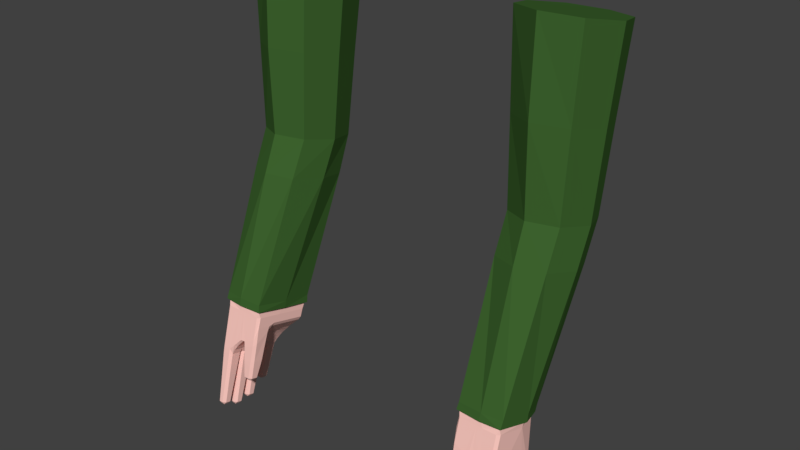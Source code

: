 # Source: Arms.blend  (saved by Blender 2.78.0; exported with 4.5.12 LTS)
import bpy
from mathutils import Matrix  # noqa: F401  (used for matrix-valued properties, if any)

bpy.ops.wm.read_factory_settings(use_empty=True)
scene = bpy.context.scene
scene.name = 'Scene'

# ---- collections
col_collection_1 = bpy.data.collections.new('Collection 1'); scene.collection.children.link(col_collection_1)

# ---- materials (node trees are filled in below, after node groups)
mat_armsflesh = bpy.data.materials.new('ArmsFlesh')
mat_armsflesh.alpha_threshold = 0.0
mat_armsflesh.roughness = 0.5
mat_armsjacket = bpy.data.materials.new('ArmsJacket')
mat_armsjacket.alpha_threshold = 0.0
mat_armsjacket.roughness = 0.5

# ---- material node trees
mat_armsflesh.use_nodes = True; mat_armsflesh.node_tree.nodes.clear()
_N = mat_armsflesh.node_tree.nodes; _L = mat_armsflesh.node_tree.links
n0 = _N.new('ShaderNodeOutputMaterial'); n0.name = 'Material Output'; n0.location = (300, 300)
n1 = _N.new('ShaderNodeBsdfDiffuse'); n1.name = 'Diffuse BSDF'; n1.location = (10, 300)
n1.inputs[0].default_value = (1.0, 0.5955, 0.533, 1.0)
_L.new(n1.outputs[0], n0.inputs[0])
n0.is_active_output = True
mat_armsjacket.use_nodes = True; mat_armsjacket.node_tree.nodes.clear()
_N = mat_armsjacket.node_tree.nodes; _L = mat_armsjacket.node_tree.links
n0 = _N.new('ShaderNodeOutputMaterial'); n0.name = 'Material Output'; n0.location = (300, 300)
n1 = _N.new('ShaderNodeBsdfDiffuse'); n1.name = 'Diffuse BSDF'; n1.location = (10, 300)
n1.inputs[0].default_value = (0.04651, 0.1237, 0.0273, 1.0)
_L.new(n1.outputs[0], n0.inputs[0])
n0.is_active_output = True

# ---- world
world_world = bpy.data.worlds.new('World'); scene.world = world_world
world_world.color = (0.05088, 0.05088, 0.05088)
world_world.use_sun_shadow = False
world_world.sun_shadow_jitter_overblur = 0.0
world_world.cycles.sampling_method = 'MANUAL'

# ---- meshes
me_bras = bpy.data.meshes.new('Bras')
me_bras.from_pydata([(0.4066, -0.1112, 0.032), (0.402, -0.1056, 0.05012), (0.3989, -0.1018, 0.02943), (0.4066, -0.1321, -0.04396), (0.3989, -0.1131, -0.004109), (0.3995, -0.1254, -0.05861), (0.4075, -0.1368, -0.06414), (0.5403, -0.1019, 0.02936), (0.5379, -0.1033, 0.04898), (0.5318, -0.1112, 0.032), (0.5315, -0.154, -0.1255), (0.5392, -0.1447, -0.1281), (0.5395, -0.14, -0.1093), (0.5318, -0.1493, -0.1067), (0.3989, 0.0865, -0.0221), (0.4008, 0.09778, -0.00525), (0.4066, 0.0958, -0.02481), (0.4062, 0.07351, -0.06033), (0.3989, 0.07692, -0.04792), (0.4066, 0.08552, -0.05319), (0.5195, 0.07793, -0.02048), (0.5252, 0.0754, -0.0003055), (0.5294, 0.06587, -0.01734), (0.5391, 0.0426, -0.1795), (0.5313, 0.05195, -0.1821), (0.5309, 0.05631, -0.1633), (0.5387, 0.04689, -0.1607), (0.4757, -0.1066, 0.0504), (0.4652, -0.1112, 0.032), (0.4681, -0.1278, -0.02836), (0.4839, -0.1379, -0.06458), (0.4845, -0.1112, 0.032), (0.4421, -0.1404, -0.07761), (0.4496, -0.13, -0.07494), (0.4565, -0.1287, -0.06522), (0.4592, -0.1371, -0.06064), (0.445, -0.1365, -0.06011), (0.507, -0.154, -0.1255), (0.5054, -0.1493, -0.1067), (0.488, -0.145, -0.09007), (0.4926, -0.1406, -0.1111), (0.4993, -0.1447, -0.1281), (0.4755, 0.09929, -0.005277), (0.484, 0.09251, -0.0241), (0.4839, 0.06904, -0.1214), (0.4681, 0.0792, -0.08522), (0.4652, 0.09578, -0.02489), (0.5071, 0.05195, -0.1821), (0.4994, 0.0426, -0.1795), (0.4926, 0.04769, -0.1629), (0.486, 0.06257, -0.1446), (0.5054, 0.05765, -0.1636), (0.445, 0.07619, -0.09123), (0.4592, 0.07171, -0.1093), (0.4565, 0.06042, -0.1133), (0.4431, 0.06457, -0.09677), (0.5466, -0.004299, 0.001645), (0.5482, 0.0006461, 0.01965), (0.5401, -0.08432, -0.1246), (0.5401, -0.1041, -0.1192), (0.5392, -0.1124, -0.1369), (0.5315, -0.1031, -0.1395), (0.5315, -0.1023, -0.1397), (0.5392, -0.09297, -0.1423), (0.5401, -0.03624, -0.1378), (0.5401, -0.05492, -0.1327), (0.5392, -0.06067, -0.1512), (0.5315, -0.05133, -0.1537), (0.5315, -0.05055, -0.1539), (0.5392, -0.0412, -0.1565), (0.5391, 0.01071, -0.1708), (0.5401, 0.01283, -0.1513), (0.5401, -0.00668, -0.1459), (0.5392, -0.008968, -0.1654), (0.5315, 0.0003782, -0.1679), (0.5313, 0.001352, -0.1682), (0.4007, 0.0004866, 0.02151), (0.3989, -0.0191, 0.006919), (0.3989, 0.04018, -0.03782), (0.4062, 0.04045, -0.05124), (0.4062, 0.02177, -0.04611), (0.3989, 0.01911, -0.03203), (0.3989, -0.00752, -0.02471), (0.4062, -0.01129, -0.03702), (0.4062, -0.02996, -0.03189), (0.3989, -0.02621, -0.01957), (0.3995, -0.07596, -0.03609), (0.3989, -0.06638, -0.01771), (0.3989, -0.0437, -0.01476), (0.4062, -0.05268, -0.02564), (0.4075, -0.0667, -0.03785), (0.4993, -0.1124, -0.1369), (0.4936, -0.1062, -0.1202), (0.4936, -0.08742, -0.1255), (0.4992, -0.09297, -0.1423), (0.507, -0.1023, -0.1397), (0.507, -0.1031, -0.1395), (0.4992, -0.06067, -0.1512), (0.4936, -0.05565, -0.1342), (0.4936, -0.03698, -0.1393), (0.4993, -0.0412, -0.1565), (0.507, -0.05055, -0.1539), (0.507, -0.05133, -0.1537), (0.4994, 0.01071, -0.1708), (0.5071, 0.001352, -0.1682), (0.507, 0.0003782, -0.1679), (0.4993, -0.008968, -0.1654), (0.4936, -0.003915, -0.1484), (0.4936, 0.01481, -0.1533), (0.4496, -0.0875, -0.08192), (0.4421, -0.07686, -0.07942), (0.4431, -0.06156, -0.06183), (0.4574, -0.06633, -0.07542), (0.4574, -0.08575, -0.07267), (0.4431, -0.03884, -0.06806), (0.4431, -0.02016, -0.07319), (0.4574, -0.02363, -0.08707), (0.4574, -0.0423, -0.08194), (0.4431, 0.03155, -0.08754), (0.4574, 0.02804, -0.1016), (0.4574, 0.009435, -0.09616), (0.4431, 0.0129, -0.08228), (0.4413, -0.1273, -0.1898), (0.4326, -0.1309, -0.1988), (0.4335, -0.1179, -0.1924), (0.4413, -0.1486, -0.184), (0.4335, -0.158, -0.1814), (0.4326, -0.1501, -0.1935), (0.4159, -0.1579, -0.1814), (0.4081, -0.1485, -0.184), (0.4166, -0.1501, -0.1935), (0.4081, -0.1274, -0.1898), (0.4159, -0.118, -0.1924), (0.4166, -0.1309, -0.1988), (0.5334, -0.1675, -0.3083), (0.5254, -0.1704, -0.3175), (0.5257, -0.1581, -0.3108), (0.5334, -0.185, -0.3035), (0.5257, -0.1943, -0.3009), (0.5254, -0.1872, -0.3129), (0.5128, -0.1943, -0.3009), (0.505, -0.185, -0.3035), (0.5131, -0.1872, -0.3129), (0.505, -0.1675, -0.3083), (0.5128, -0.1581, -0.3108), (0.5131, -0.1704, -0.3175), (0.5336, 0.00386, -0.293), (0.5254, 0.0007476, -0.3022), (0.5258, 0.01321, -0.2956), (0.5336, -0.01399, -0.2881), (0.5258, -0.02335, -0.2855), (0.5254, -0.016, -0.2976), (0.5127, -0.02335, -0.2855), (0.5049, -0.01399, -0.2881), (0.5131, -0.016, -0.2976), (0.5049, 0.00386, -0.293), (0.5127, 0.01321, -0.2956), (0.5131, 0.0007476, -0.3022), (0.5335, -0.06297, -0.3331), (0.5254, -0.06593, -0.3423), (0.5257, -0.05363, -0.3356), (0.5335, -0.08052, -0.3283), (0.5257, -0.08986, -0.3257), (0.5254, -0.08269, -0.3377), (0.5128, -0.08986, -0.3257), (0.505, -0.08052, -0.3283), (0.5131, -0.08269, -0.3377), (0.505, -0.06297, -0.3331), (0.5128, -0.05363, -0.3356), (0.5131, -0.06593, -0.3423), (0.5334, -0.1187, -0.3334), (0.5254, -0.1217, -0.3427), (0.5257, -0.1094, -0.336), (0.5334, -0.1362, -0.3286), (0.5257, -0.1456, -0.3261), (0.5254, -0.1384, -0.3381), (0.5128, -0.1456, -0.3261), (0.505, -0.1362, -0.3286), (0.5131, -0.1384, -0.3381), (0.505, -0.1187, -0.3334), (0.5128, -0.1094, -0.336), (0.5131, -0.1217, -0.3427), (0.4828, -0.1369, -0.09632), (0.4841, -0.1437, -0.08523), (0.4685, -0.1393, -0.0685), (0.4702, -0.1328, -0.08062), (0.4702, 0.05647, -0.1289), (0.4717, 0.06811, -0.1234), (0.4828, 0.05165, -0.148), (0.4694, 0.02381, -0.118), (0.4818, 0.01972, -0.134), (0.4817, 0.001619, -0.1271), (0.4694, 0.005796, -0.1109), (0.4694, -0.02727, -0.1018), (0.4817, -0.03144, -0.118), (0.4817, -0.05012, -0.1129), (0.4694, -0.04594, -0.09665), (0.4693, -0.09163, -0.08585), (0.4694, -0.07235, -0.08948), (0.4817, -0.07917, -0.105), (0.4819, -0.09863, -0.1016), (0.5378, 0.005134, -0.1972), (0.5301, -0.004221, -0.1947), (0.5292, -0.008211, -0.2136), (0.537, 0.001143, -0.2162), (0.5348, -0.00842, -0.2616), (0.5357, -0.004429, -0.2427), (0.528, -0.01378, -0.2401), (0.5271, -0.01777, -0.259), (0.5348, 0.0126, -0.2674), (0.5271, 0.02195, -0.27), (0.528, 0.02821, -0.2516), (0.5357, 0.01886, -0.2491), (0.5378, 0.03386, -0.2051), (0.537, 0.0276, -0.2235), (0.5292, 0.03695, -0.226), (0.5301, 0.04321, -0.2077), (0.5084, -0.004221, -0.1947), (0.5006, 0.005134, -0.1972), (0.5015, 0.001143, -0.2162), (0.5093, -0.008211, -0.2136), (0.5114, -0.01777, -0.259), (0.5105, -0.01378, -0.2401), (0.5028, -0.004429, -0.2427), (0.5037, -0.00842, -0.2616), (0.5006, 0.03386, -0.2051), (0.5084, 0.04321, -0.2077), (0.5093, 0.03695, -0.226), (0.5015, 0.0276, -0.2235), (0.5037, 0.0126, -0.2674), (0.5028, 0.01886, -0.2491), (0.5105, 0.02821, -0.2516), (0.5114, 0.02195, -0.27), (0.5377, -0.05143, -0.2012), (0.53, -0.06077, -0.1986), (0.5293, -0.06509, -0.2175), (0.5371, -0.05575, -0.2201), (0.535, -0.07029, -0.2836), (0.5356, -0.06597, -0.2647), (0.5278, -0.07532, -0.2621), (0.5272, -0.07964, -0.281), (0.535, -0.04893, -0.2895), (0.5272, -0.03958, -0.292), (0.5278, -0.03365, -0.2736), (0.5356, -0.04299, -0.271), (0.5377, -0.02301, -0.209), (0.5371, -0.02895, -0.2274), (0.5293, -0.0196, -0.23), (0.53, -0.01367, -0.2116), (0.5085, -0.06077, -0.1986), (0.5008, -0.05143, -0.2012), (0.5014, -0.05575, -0.2201), (0.5091, -0.06509, -0.2175), (0.5113, -0.07964, -0.281), (0.5106, -0.07532, -0.2621), (0.5029, -0.06597, -0.2647), (0.5035, -0.07029, -0.2836), (0.5008, -0.02301, -0.209), (0.5085, -0.01367, -0.2116), (0.5091, -0.0196, -0.23), (0.5014, -0.02895, -0.2274), (0.5035, -0.04893, -0.2895), (0.5029, -0.04299, -0.271), (0.5106, -0.03365, -0.2736), (0.5113, -0.03958, -0.292), (0.5377, -0.1045, -0.1918), (0.5299, -0.1138, -0.1892), (0.5294, -0.1182, -0.2081), (0.5371, -0.1089, -0.2107), (0.535, -0.1247, -0.2791), (0.5356, -0.1204, -0.2602), (0.5278, -0.1297, -0.2577), (0.5272, -0.1341, -0.2765), (0.535, -0.1033, -0.285), (0.5272, -0.09396, -0.2875), (0.5278, -0.08809, -0.2691), (0.5356, -0.09743, -0.2665), (0.5377, -0.07611, -0.1996), (0.5371, -0.08199, -0.2181), (0.5294, -0.07265, -0.2206), (0.5299, -0.06677, -0.2022), (0.5085, -0.1138, -0.1892), (0.5008, -0.1045, -0.1918), (0.5014, -0.1089, -0.2107), (0.5091, -0.1182, -0.2081), (0.5113, -0.1341, -0.2765), (0.5107, -0.1297, -0.2577), (0.5029, -0.1204, -0.2602), (0.5035, -0.1247, -0.2791), (0.5008, -0.07611, -0.1996), (0.5085, -0.06677, -0.2022), (0.5091, -0.07265, -0.2206), (0.5014, -0.08199, -0.2181), (0.5035, -0.1033, -0.285), (0.5029, -0.09743, -0.2665), (0.5107, -0.08809, -0.2691), (0.5113, -0.09396, -0.2875), (0.5377, -0.1552, -0.1739), (0.53, -0.1646, -0.1714), (0.5293, -0.1689, -0.1903), (0.5371, -0.1596, -0.1928), (0.535, -0.1744, -0.2576), (0.5356, -0.1701, -0.2387), (0.5278, -0.1795, -0.2361), (0.5272, -0.1838, -0.255), (0.535, -0.1531, -0.2635), (0.5272, -0.1437, -0.266), (0.5278, -0.1378, -0.2476), (0.5356, -0.1471, -0.245), (0.5377, -0.1268, -0.1818), (0.5371, -0.1327, -0.2002), (0.5293, -0.1234, -0.2028), (0.53, -0.1175, -0.1843), (0.5085, -0.1646, -0.1714), (0.5008, -0.1552, -0.1739), (0.5014, -0.1596, -0.1928), (0.5091, -0.1689, -0.1903), (0.5113, -0.1838, -0.255), (0.5106, -0.1795, -0.2361), (0.5029, -0.1701, -0.2387), (0.5035, -0.1744, -0.2576), (0.5008, -0.1268, -0.1818), (0.5085, -0.1175, -0.1843), (0.5091, -0.1234, -0.2028), (0.5014, -0.1327, -0.2002), (0.5035, -0.1531, -0.2635), (0.5029, -0.1471, -0.245), (0.5106, -0.1378, -0.2476), (0.5113, -0.1437, -0.266), (0.4445, -0.1432, -0.1491), (0.4461, -0.1401, -0.1299), (0.4385, -0.1491, -0.1259), (0.4369, -0.1522, -0.145), (0.4461, -0.107, -0.139), (0.4445, -0.1141, -0.1571), (0.4369, -0.1043, -0.1581), (0.4385, -0.09724, -0.1402), (0.4126, -0.151, -0.1403), (0.4111, -0.1475, -0.1207), (0.4033, -0.1377, -0.122), (0.4047, -0.1412, -0.1411), (0.4047, -0.1118, -0.1491), (0.4033, -0.1046, -0.1293), (0.4111, -0.09544, -0.1327), (0.4126, -0.1029, -0.1535), (0.5565, 0.007403, 0.04786), (0.5443, -0.09996, 0.07642), (0.5711, 0.1239, 1.151), (0.6139, 0.2505, 1.123), (0.5987, 0.2308, 0.8391), (0.5511, 0.05985, 0.4677), (0.4774, -0.1105, 0.07985), (0.467, 0.07123, 1.163), (0.4696, 0.02232, 0.4772), (0.399, -0.1053, 0.0775), (0.3628, 0.1239, 1.151), (0.385, 0.05741, 0.4681), (0.391, 0.006414, 0.04858), (0.32, 0.2505, 1.123), (0.3557, 0.1651, 0.4417), (0.3974, 0.1113, 0.02133), (0.3633, 0.3775, 1.096), (0.384, 0.2697, 0.4163), (0.4776, 0.1127, 0.01898), (0.467, 0.4299, 1.084), (0.4697, 0.3054, 0.4076), (0.5336, 0.08819, 0.02591), (0.5706, 0.3775, 1.096), (0.5486, 0.2643, 0.4175), (0.5824, 0.1657, 0.4417), (0.5854, 0.2143, 0.5623), (0.5603, 0.1172, 0.8633), (0.5511, 0.112, 0.5852), (0.467, 0.06116, 0.8752), (0.467, 0.06926, 0.5948), (0.3736, 0.1173, 0.8633), (0.3828, 0.112, 0.5851), (0.3352, 0.2308, 0.8391), (0.3485, 0.2142, 0.5623), (0.374, 0.345, 0.815), (0.3835, 0.3164, 0.5397), (0.467, 0.3904, 0.8054), (0.467, 0.3584, 0.5304), (0.5599, 0.345, 0.815), (0.5504, 0.3164, 0.5396), (0.544, -0.1105, 0.05342), (0.4761, -0.1173, 0.05434), (0.3947, 0.1061, -0.003712), (0.4771, 0.1105, -0.00546), (0.5315, 0.08369, -1.517e-05), (0.5571, 0.002529, 0.02121), (0.3953, -0.1118, 0.05462), (0.3919, 0.001061, 0.02443)], [], [(33, 330, 333, 109), (56, 71, 26, 22), (77, 87, 4, 2), (29, 35, 184), (56, 64, 72), (123, 127, 130, 133), (192, 193, 116, 120), (20, 25, 51, 43), (114, 111, 89, 84), (110, 336, 343, 90), (46, 52, 19, 16), (77, 85, 88), (121, 115, 83, 80), (31, 38, 13, 9), (95, 281, 266, 62), (56, 58, 65), (335, 124, 132, 344), (337, 128, 126, 332), (341, 131, 129, 340), (135, 139, 142, 145), (329, 125, 122, 334), (306, 136, 144, 328), (317, 140, 138, 304), (325, 143, 141, 320), (147, 151, 154, 157), (301, 137, 134, 305), (210, 148, 156, 232), (221, 152, 150, 208), (229, 155, 153, 224), (159, 163, 166, 169), (205, 149, 146, 209), (242, 160, 168, 264), (253, 164, 162, 240), (261, 167, 165, 256), (171, 175, 178, 181), (237, 161, 158, 241), (274, 172, 180, 296), (285, 176, 174, 272), (293, 179, 177, 288), (204, 206, 212, 214), (269, 173, 170, 273), (106, 257, 250, 100), (196, 198, 112, 117), (48, 225, 218, 103), (197, 185, 34, 113), (49, 108, 190, 188), (91, 321, 314, 41), (30, 183, 39), (228, 230, 223, 219), (186, 189, 119, 54), (236, 238, 244, 246), (74, 248, 258, 105), (215, 211, 231, 227), (24, 216, 226, 47), (220, 222, 207, 203), (77, 81, 82), (260, 262, 255, 251), (107, 99, 194, 191), (268, 270, 276, 278), (67, 280, 290, 102), (247, 243, 263, 259), (104, 217, 202, 75), (252, 254, 239, 235), (69, 233, 245, 73), (292, 294, 287, 283), (98, 93, 199, 195), (300, 302, 308, 310), (61, 312, 322, 96), (279, 275, 295, 291), (101, 249, 234, 68), (284, 286, 271, 267), (63, 265, 277, 66), (324, 326, 319, 315), (45, 187, 53), (11, 297, 309, 60), (311, 307, 327, 323), (14, 18, 78, 77), (316, 318, 303, 299), (97, 289, 282, 94), (6, 338, 331, 32), (7, 12, 59, 56), (92, 40, 182, 200), (86, 342, 339, 5), (37, 313, 298, 10), (70, 201, 213, 23), (55, 118, 79, 17), (8, 57, 390, 385), (76, 1, 391, 392), (57, 21, 389, 390), (27, 8, 385, 386), (21, 42, 388, 389), (15, 76, 392, 387), (42, 15, 387, 388), (1, 27, 386, 391), (0, 1, 2), (3, 4, 5, 6), (7, 8, 9), (10, 11, 12, 13), (14, 15, 16), (17, 18, 19), (20, 21, 22), (23, 24, 25, 26), (27, 28, 29, 30, 31), (32, 33, 34, 35, 36), (37, 38, 39, 40, 41), (42, 43, 44, 45, 46), (47, 48, 49, 50, 51), (52, 53, 54, 55), (58, 59, 60, 61, 62, 63), (64, 65, 66, 67, 68, 69), (70, 71, 72, 73, 74, 75), (78, 79, 80, 81), (82, 83, 84, 85), (86, 87, 88, 89, 90), (91, 92, 93, 94, 95, 96), (97, 98, 99, 100, 101, 102), (103, 104, 105, 106, 107, 108), (109, 110, 111, 112, 113), (114, 115, 116, 117), (118, 119, 120, 121), (122, 123, 124), (125, 126, 127), (128, 129, 130), (131, 132, 133), (134, 135, 136), (137, 138, 139), (140, 141, 142), (143, 144, 145), (146, 147, 148), (149, 150, 151), (152, 153, 154), (155, 156, 157), (158, 159, 160), (161, 162, 163), (164, 165, 166), (167, 168, 169), (170, 171, 172), (173, 174, 175), (176, 177, 178), (179, 180, 181), (182, 183, 184, 185), (186, 187, 50, 188), (189, 190, 191, 192), (193, 194, 195, 196), (197, 198, 199, 200), (201, 202, 203, 204), (205, 206, 207, 208), (209, 210, 211, 212), (213, 214, 215, 216), (217, 218, 219, 220), (221, 222, 223, 224), (225, 226, 227, 228), (229, 230, 231, 232), (233, 234, 235, 236), (237, 238, 239, 240), (241, 242, 243, 244), (245, 246, 247, 248), (249, 250, 251, 252), (253, 254, 255, 256), (257, 258, 259, 260), (261, 262, 263, 264), (265, 266, 267, 268), (269, 270, 271, 272), (273, 274, 275, 276), (277, 278, 279, 280), (281, 282, 283, 284), (285, 286, 287, 288), (289, 290, 291, 292), (293, 294, 295, 296), (297, 298, 299, 300), (301, 302, 303, 304), (305, 306, 307, 308), (309, 310, 311, 312), (313, 314, 315, 316), (317, 318, 319, 320), (321, 322, 323, 324), (325, 326, 327, 328), (329, 330, 331, 332), (333, 334, 335, 336), (337, 338, 339, 340), (341, 342, 343, 344), (2, 4, 3, 0), (37, 10, 13, 38), (12, 7, 9, 13), (70, 23, 26, 71), (25, 20, 22, 26), (55, 17, 19, 52), (18, 14, 16, 19), (86, 5, 4, 87), (8, 27, 31, 9), (6, 32, 36, 3), (182, 40, 39, 183), (15, 42, 46, 16), (24, 47, 51, 25), (186, 54, 53, 187), (108, 49, 48, 103), (118, 55, 54, 119), (64, 56, 65), (52, 46, 45, 53), (58, 56, 59), (38, 31, 30, 39), (21, 57, 56, 22), (11, 60, 59, 12), (63, 66, 65, 58), (69, 73, 72, 64), (1, 76, 77, 2), (183, 30, 29, 184), (17, 79, 78, 18), (80, 83, 82, 81), (84, 89, 88, 85), (40, 92, 91, 41), (93, 98, 97, 94), (99, 107, 106, 100), (33, 109, 113, 34), (111, 114, 117, 112), (115, 121, 120, 116), (187, 45, 44, 50), (192, 120, 119, 189), (196, 117, 116, 193), (197, 113, 112, 198), (74, 105, 104, 75), (67, 102, 101, 68), (61, 96, 95, 62), (121, 80, 79, 118), (114, 84, 83, 115), (110, 90, 89, 111), (35, 29, 28, 36), (27, 1, 0, 28), (87, 77, 88), (50, 44, 43, 51), (42, 21, 20, 43), (71, 56, 72), (127, 123, 122, 125), (130, 127, 126, 128), (133, 130, 129, 131), (123, 133, 132, 124), (332, 126, 125, 329), (336, 110, 109, 333), (340, 129, 128, 337), (344, 132, 131, 341), (139, 135, 134, 137), (142, 139, 138, 140), (145, 142, 141, 143), (135, 145, 144, 136), (304, 138, 137, 301), (312, 61, 60, 309), (320, 141, 140, 317), (328, 144, 143, 325), (151, 147, 146, 149), (154, 151, 150, 152), (157, 154, 153, 155), (147, 157, 156, 148), (208, 150, 149, 205), (216, 24, 23, 213), (224, 153, 152, 221), (232, 156, 155, 229), (163, 159, 158, 161), (166, 163, 162, 164), (169, 166, 165, 167), (159, 169, 168, 160), (240, 162, 161, 237), (248, 74, 73, 245), (256, 165, 164, 253), (264, 168, 167, 261), (175, 171, 170, 173), (178, 175, 174, 176), (181, 178, 177, 179), (171, 181, 180, 172), (272, 174, 173, 269), (280, 67, 66, 277), (288, 177, 176, 285), (296, 180, 179, 293), (34, 185, 184, 35), (49, 188, 50), (107, 191, 190, 108), (98, 195, 194, 99), (92, 200, 199, 93), (198, 196, 195, 199), (193, 192, 191, 194), (189, 186, 188, 190), (57, 8, 7, 56), (185, 197, 200, 182), (75, 202, 201, 70), (203, 207, 206, 204), (148, 210, 209, 146), (211, 215, 214, 212), (103, 218, 217, 104), (219, 223, 222, 220), (47, 226, 225, 48), (227, 231, 230, 228), (215, 227, 226, 216), (210, 232, 231, 211), (228, 219, 218, 225), (229, 224, 223, 230), (220, 203, 202, 217), (221, 208, 207, 222), (204, 214, 213, 201), (205, 209, 212, 206), (68, 234, 233, 69), (235, 239, 238, 236), (160, 242, 241, 158), (243, 247, 246, 244), (100, 250, 249, 101), (251, 255, 254, 252), (105, 258, 257, 106), (259, 263, 262, 260), (247, 259, 258, 248), (242, 264, 263, 243), (260, 251, 250, 257), (261, 256, 255, 262), (252, 235, 234, 249), (253, 240, 239, 254), (236, 246, 245, 233), (237, 241, 244, 238), (62, 266, 265, 63), (267, 271, 270, 268), (172, 274, 273, 170), (275, 279, 278, 276), (94, 282, 281, 95), (283, 287, 286, 284), (102, 290, 289, 97), (291, 295, 294, 292), (279, 291, 290, 280), (274, 296, 295, 275), (292, 283, 282, 289), (293, 288, 287, 294), (284, 267, 266, 281), (285, 272, 271, 286), (268, 278, 277, 265), (269, 273, 276, 270), (10, 298, 297, 11), (299, 303, 302, 300), (136, 306, 305, 134), (307, 311, 310, 308), (41, 314, 313, 37), (315, 319, 318, 316), (96, 322, 321, 91), (323, 327, 326, 324), (311, 323, 322, 312), (306, 328, 327, 307), (324, 315, 314, 321), (325, 320, 319, 326), (316, 299, 298, 313), (317, 304, 303, 318), (300, 310, 309, 297), (301, 305, 308, 302), (32, 331, 330, 33), (124, 335, 334, 122), (5, 339, 338, 6), (90, 343, 342, 86), (335, 344, 343, 336), (341, 340, 339, 342), (337, 332, 331, 338), (329, 334, 333, 330), (76, 15, 14, 77), (81, 77, 78), (85, 77, 82), (0, 3, 36, 28), (349, 348, 347, 371), (371, 347, 352, 373), (373, 352, 355, 375), (375, 355, 358, 377), (377, 358, 361, 379), (379, 361, 364, 381), (347, 348, 367, 364, 361, 358, 355, 352), (381, 364, 367, 383), (383, 367, 348, 349), (368, 384, 370, 369), (365, 382, 384, 368), (362, 380, 382, 365), (359, 378, 380, 362), (356, 376, 378, 359), (353, 374, 376, 356), (350, 372, 374, 353), (369, 370, 372, 350), (346, 385, 390, 345), (345, 390, 389, 366), (360, 387, 392, 357), (354, 391, 386, 351), (366, 389, 388, 363), (351, 386, 385, 346), (363, 388, 387, 360), (357, 392, 391, 354), (384, 383, 349, 370), (382, 381, 383, 384), (380, 379, 381, 382), (378, 377, 379, 380), (376, 375, 377, 378), (374, 373, 375, 376), (372, 371, 373, 374), (370, 349, 371, 372), (345, 369, 350, 346), (346, 350, 353, 351), (351, 353, 356, 354), (354, 356, 359, 357), (357, 359, 362, 360), (360, 362, 365, 363), (363, 365, 368, 366), (366, 368, 369, 345)])
me_bras.polygons.foreach_set('material_index', [0, 0, 0, 0, 0, 0, 0, 0, 0, 0, 0, 0, 0, 0, 0, 0, 0, 0, 0, 0, 0, 0, 0, 0, 0, 0, 0, 0, 0, 0, 0, 0, 0, 0, 0, 0, 0, 0, 0, 0, 0, 0, 0, 0, 0, 0, 0, 0, 0, 0, 0, 0, 0, 0, 0, 0, 0, 0, 0, 0, 0, 0, 0, 0, 0, 0, 0, 0, 0, 0, 0, 0, 0, 0, 0, 0, 0, 0, 0, 0, 0, 0, 0, 0, 0, 0, 1, 1, 1, 1, 1, 1, 1, 1, 0, 0, 0, 0, 0, 0, 0, 0, 0, 0, 0, 0, 0, 0, 0, 0, 0, 0, 0, 0, 0, 0, 0, 0, 0, 0, 0, 0, 0, 0, 0, 0, 0, 0, 0, 0, 0, 0, 0, 0, 0, 0, 0, 0, 0, 0, 0, 0, 0, 0, 0, 0, 0, 0, 0, 0, 0, 0, 0, 0, 0, 0, 0, 0, 0, 0, 0, 0, 0, 0, 0, 0, 0, 0, 0, 0, 0, 0, 0, 0, 0, 0, 0, 0, 0, 0, 0, 0, 0, 0, 0, 0, 0, 0, 0, 0, 0, 0, 0, 0, 0, 0, 0, 0, 0, 0, 0, 0, 0, 0, 0, 0, 0, 0, 0, 0, 0, 0, 0, 0, 0, 0, 0, 0, 0, 0, 0, 0, 0, 0, 0, 0, 0, 0, 0, 0, 0, 0, 0, 0, 0, 0, 0, 0, 0, 0, 0, 0, 0, 0, 0, 0, 0, 0, 0, 0, 0, 0, 0, 0, 0, 0, 0, 0, 0, 0, 0, 0, 0, 0, 0, 0, 0, 0, 0, 0, 0, 0, 0, 0, 0, 0, 0, 0, 0, 0, 0, 0, 0, 0, 0, 0, 0, 0, 0, 0, 0, 0, 0, 0, 0, 0, 0, 0, 0, 0, 0, 0, 0, 0, 0, 0, 0, 0, 0, 0, 0, 0, 0, 0, 0, 0, 0, 0, 0, 0, 0, 0, 0, 0, 0, 0, 0, 0, 0, 0, 0, 0, 0, 0, 0, 0, 0, 0, 0, 0, 0, 0, 0, 0, 0, 0, 0, 0, 0, 0, 0, 0, 0, 0, 0, 0, 0, 0, 1, 1, 1, 1, 1, 1, 1, 1, 1, 1, 1, 1, 1, 1, 1, 1, 1, 1, 1, 1, 1, 1, 1, 1, 1, 1, 1, 1, 1, 1, 1, 1, 1, 1, 1, 1, 1, 1, 1, 1, 1])
_uv = me_bras.uv_layers.new(name='UVMap')
_uv.uv.foreach_set('vector', [0.1114, 0.6631, 0.1134, 0.6383, 0.1184, 0.6392, 0.1177, 0.6663, 0.326, 0.4618, 0.3099, 0.5188, 0.3047, 0.5157, 0.3126, 0.4542, 0.3143, 0.4219, 0.3226, 0.4069, 0.3321, 0.4088, 0.331, 0.4245, 0.3449, 0.5635, 0.343, 0.5486, 0.3453, 0.545, 0.326, 0.4618, 0.3171, 0.5231, 0.3128, 0.5205, 0.2038, 0.6173, 0.2038, 0.6263, 0.1997, 0.6263, 0.1997, 0.6173, 0.3002, 0.3688, 0.3069, 0.3698, 0.3076, 0.3772, 0.3009, 0.3762, 0.3091, 0.4523, 0.3019, 0.5143, 0.2972, 0.5122, 0.3008, 0.4481, 0.1057, 0.6604, 0.1052, 0.6709, 0.09569, 0.6689, 0.09619, 0.6584, 0.1204, 0.6689, 0.1212, 0.6402, 0.1259, 0.6438, 0.1259, 0.6883, 0.297, 0.4463, 0.2904, 0.475, 0.2857, 0.455, 0.2867, 0.4417, 0.3143, 0.4219, 0.3148, 0.4096, 0.3183, 0.4102, 0.1068, 0.6364, 0.1061, 0.6517, 0.09661, 0.6497, 0.09734, 0.6344, 0.3483, 0.5913, 0.3544, 0.5271, 0.3607, 0.527, 0.3596, 0.591, 0.2611, 0.7017, 0.2618, 0.679, 0.2669, 0.679, 0.267, 0.7017, 0.326, 0.4618, 0.3242, 0.5273, 0.3199, 0.5247, 0.1214, 0.6316, 0.1217, 0.6151, 0.1249, 0.6152, 0.1257, 0.6339, 0.3319, 0.5126, 0.3327, 0.4939, 0.3369, 0.4938, 0.3377, 0.5103, 0.3266, 0.345, 0.328, 0.3257, 0.3323, 0.3264, 0.3325, 0.346, 0.2196, 0.6169, 0.2232, 0.6169, 0.2232, 0.6238, 0.2196, 0.6238, 0.1142, 0.6298, 0.1157, 0.6142, 0.1189, 0.6148, 0.1186, 0.6306, 0.2541, 0.6369, 0.2541, 0.6158, 0.2564, 0.6156, 0.257, 0.6367, 0.3564, 0.459, 0.357, 0.438, 0.3601, 0.4379, 0.3603, 0.4589, 0.3232, 0.2862, 0.3244, 0.2652, 0.3279, 0.2658, 0.3275, 0.2869, 0.2096, 0.6239, 0.2061, 0.6239, 0.2061, 0.617, 0.2096, 0.617, 0.248, 0.6367, 0.2486, 0.6156, 0.2513, 0.6158, 0.2513, 0.6369, 0.2966, 0.5633, 0.2953, 0.5751, 0.293, 0.5741, 0.2938, 0.562, 0.2794, 0.6283, 0.2799, 0.6162, 0.283, 0.6162, 0.2832, 0.6283, 0.2911, 0.299, 0.2918, 0.287, 0.2954, 0.2875, 0.2953, 0.2997, 0.2154, 0.6239, 0.2118, 0.6239, 0.2118, 0.617, 0.2154, 0.617, 0.3024, 0.5665, 0.3007, 0.5781, 0.2981, 0.5765, 0.2993, 0.5647, 0.3024, 0.5842, 0.3003, 0.6042, 0.298, 0.6032, 0.2996, 0.5829, 0.271, 0.6696, 0.2703, 0.6901, 0.2672, 0.6901, 0.2672, 0.6696, 0.3022, 0.2839, 0.3034, 0.2635, 0.3069, 0.2641, 0.3065, 0.2846, 0.2253, 0.6169, 0.2289, 0.6169, 0.2289, 0.6238, 0.2253, 0.6238, 0.3083, 0.5875, 0.3056, 0.6072, 0.303, 0.6056, 0.3052, 0.5856, 0.3096, 0.5931, 0.3072, 0.6153, 0.3049, 0.6143, 0.3067, 0.5919, 0.2631, 0.639, 0.2638, 0.6162, 0.2668, 0.6162, 0.2669, 0.639, 0.3129, 0.2811, 0.3141, 0.2585, 0.3177, 0.259, 0.3172, 0.2818, 0.3054, 0.5467, 0.3037, 0.5583, 0.3002, 0.5562, 0.3015, 0.5444, 0.3154, 0.5964, 0.3125, 0.6183, 0.3099, 0.6168, 0.3123, 0.5945, 0.2989, 0.342, 0.3001, 0.3216, 0.3058, 0.3226, 0.3054, 0.3431, 0.3106, 0.3705, 0.316, 0.3713, 0.3162, 0.3786, 0.3113, 0.3778, 0.2885, 0.3404, 0.2893, 0.3283, 0.2951, 0.3292, 0.2949, 0.3414, 0.1114, 0.6828, 0.1108, 0.7012, 0.1073, 0.7003, 0.1084, 0.681, 0.2886, 0.3484, 0.2952, 0.3497, 0.2958, 0.3592, 0.2891, 0.3558, 0.3198, 0.3454, 0.321, 0.3244, 0.3267, 0.3254, 0.3263, 0.3465, 0.3489, 0.5467, 0.3491, 0.5371, 0.3501, 0.5349, 0.2898, 0.3197, 0.2905, 0.3076, 0.2952, 0.3084, 0.2951, 0.3205, 0.2897, 0.3653, 0.2965, 0.3672, 0.2971, 0.3754, 0.2906, 0.3732, 0.3122, 0.5595, 0.3095, 0.5792, 0.3061, 0.5771, 0.3082, 0.5571, 0.3086, 0.5272, 0.3064, 0.5472, 0.3026, 0.5456, 0.3043, 0.5253, 0.2988, 0.543, 0.2975, 0.5548, 0.2944, 0.5534, 0.2953, 0.5414, 0.301, 0.5227, 0.2997, 0.5345, 0.2959, 0.5328, 0.2967, 0.5208, 0.2787, 0.6491, 0.2791, 0.637, 0.2833, 0.637, 0.2835, 0.6491, 0.3143, 0.4219, 0.3056, 0.4081, 0.311, 0.409, 0.3006, 0.313, 0.3017, 0.2926, 0.3064, 0.2933, 0.306, 0.3139, 0.2989, 0.3502, 0.3056, 0.3513, 0.3062, 0.3617, 0.2995, 0.3606, 0.3196, 0.5662, 0.3166, 0.5881, 0.3132, 0.5861, 0.3156, 0.5639, 0.3162, 0.5317, 0.3138, 0.554, 0.31, 0.5523, 0.3119, 0.5298, 0.3055, 0.5557, 0.3033, 0.5757, 0.3003, 0.5744, 0.3019, 0.5541, 0.278, 0.6699, 0.2784, 0.6578, 0.2836, 0.6578, 0.2837, 0.6699, 0.2719, 0.6405, 0.2713, 0.661, 0.2671, 0.661, 0.2671, 0.6405, 0.316, 0.5315, 0.3133, 0.5512, 0.3091, 0.5487, 0.3113, 0.5286, 0.3111, 0.3124, 0.3124, 0.2898, 0.317, 0.2905, 0.3165, 0.3133, 0.3094, 0.3519, 0.3158, 0.3529, 0.3158, 0.3633, 0.3099, 0.3623, 0.2472, 0.6665, 0.2478, 0.6454, 0.2513, 0.6456, 0.2513, 0.6668, 0.2542, 0.6966, 0.2541, 0.6755, 0.258, 0.6752, 0.2585, 0.6963, 0.3129, 0.5624, 0.3105, 0.5847, 0.3075, 0.5833, 0.3093, 0.5609, 0.2728, 0.6113, 0.2722, 0.6318, 0.267, 0.6318, 0.267, 0.6113, 0.2621, 0.6704, 0.2628, 0.6476, 0.2669, 0.6476, 0.2669, 0.6704, 0.3237, 0.536, 0.3207, 0.5579, 0.3165, 0.5554, 0.3189, 0.5332, 0.3215, 0.3158, 0.3227, 0.2948, 0.3273, 0.2956, 0.3269, 0.3167, 0.2946, 0.4738, 0.2934, 0.4915, 0.2919, 0.4842, 0.2464, 0.6962, 0.247, 0.6752, 0.2513, 0.6755, 0.2514, 0.6966, 0.2541, 0.6668, 0.2541, 0.6456, 0.2572, 0.6454, 0.2578, 0.6665, 0.293, 0.4184, 0.294, 0.4063, 0.3014, 0.4075, 0.3143, 0.4219, 0.3557, 0.4887, 0.3562, 0.4677, 0.3603, 0.4676, 0.3605, 0.4886, 0.3094, 0.3437, 0.3106, 0.3211, 0.3164, 0.322, 0.3159, 0.3448, 0.3306, 0.5474, 0.3315, 0.5216, 0.3381, 0.519, 0.339, 0.541, 0.3355, 0.4159, 0.3387, 0.3519, 0.3442, 0.3524, 0.3515, 0.4173, 0.3196, 0.3536, 0.3266, 0.3546, 0.3271, 0.3619, 0.3197, 0.363, 0.3238, 0.398, 0.326, 0.3544, 0.3326, 0.3547, 0.3326, 0.3838, 0.3549, 0.5185, 0.3554, 0.4974, 0.3606, 0.4973, 0.3607, 0.5183, 0.3084, 0.5269, 0.3067, 0.5385, 0.3024, 0.5359, 0.3037, 0.5241, 0.108, 0.6125, 0.1072, 0.6278, 0.09775, 0.6258, 0.09848, 0.6105, 0.5907, 0.71, 0.5887, 0.7587, 0.5864, 0.7595, 0.589, 0.7065, 0.6266, 0.7558, 0.6256, 0.7065, 0.6272, 0.7031, 0.6289, 0.7556, 0.5887, 0.7587, 0.5951, 0.7931, 0.5936, 0.7968, 0.5864, 0.7595, 0.6066, 0.7073, 0.5907, 0.71, 0.589, 0.7065, 0.6064, 0.7022, 0.5951, 0.7931, 0.6081, 0.8032, 0.6077, 0.8081, 0.5936, 0.7968, 0.6272, 0.8012, 0.6266, 0.7558, 0.6289, 0.7556, 0.6289, 0.8045, 0.6081, 0.8032, 0.6272, 0.8012, 0.6289, 0.8045, 0.6077, 0.8081, 0.6256, 0.7065, 0.6066, 0.7073, 0.6064, 0.7022, 0.6272, 0.7031, 0.3297, 0.5917, 0.3284, 0.6002, 0.3271, 0.5912, 0.3303, 0.5567, 0.3275, 0.5756, 0.3279, 0.5506, 0.3306, 0.5474, 0.3355, 0.4159, 0.3337, 0.4239, 0.3326, 0.4152, 0.3364, 0.3426, 0.3392, 0.3433, 0.3387, 0.3519, 0.3359, 0.3512, 0.293, 0.4184, 0.2912, 0.4267, 0.2905, 0.4176, 0.2937, 0.4001, 0.294, 0.4063, 0.2915, 0.4043, 0.3091, 0.4523, 0.3121, 0.4452, 0.3126, 0.4542, 0.3037, 0.5241, 0.301, 0.5227, 0.3019, 0.5143, 0.3047, 0.5157, 0.3461, 0.5998, 0.3437, 0.5914, 0.3449, 0.5635, 0.3489, 0.5467, 0.3483, 0.5913, 0.191, 0.6642, 0.1937, 0.6668, 0.1947, 0.6715, 0.1938, 0.6727, 0.1913, 0.6723, 0.3549, 0.5185, 0.3544, 0.5271, 0.3501, 0.5349, 0.3506, 0.5258, 0.3523, 0.518, 0.3, 0.4386, 0.3008, 0.4481, 0.2956, 0.4915, 0.2946, 0.4738, 0.297, 0.4463, 0.286, 0.3396, 0.2885, 0.3404, 0.2886, 0.3484, 0.2868, 0.3581, 0.2857, 0.3483, 0.2891, 0.3848, 0.2883, 0.3758, 0.2906, 0.3732, 0.2913, 0.3815, 0.3472, 0.3527, 0.3442, 0.3524, 0.3441, 0.3437, 0.3441, 0.3433, 0.3442, 0.3433, 0.347, 0.344, 0.129, 0.7029, 0.1262, 0.7033, 0.1259, 0.6946, 0.126, 0.6942, 0.1261, 0.6942, 0.1289, 0.6942, 0.3084, 0.5269, 0.3099, 0.5188, 0.3128, 0.5205, 0.3113, 0.5286, 0.3086, 0.5272, 0.3084, 0.5271, 0.3014, 0.4075, 0.3003, 0.4012, 0.3041, 0.4018, 0.3056, 0.4081, 0.311, 0.409, 0.3108, 0.4029, 0.3146, 0.4035, 0.3148, 0.4096, 0.3238, 0.398, 0.3226, 0.4069, 0.3183, 0.4102, 0.3191, 0.4043, 0.3213, 0.3976, 0.3198, 0.3454, 0.3196, 0.3536, 0.3158, 0.3529, 0.3159, 0.3448, 0.3172, 0.3447, 0.3173, 0.3447, 0.3094, 0.3437, 0.3094, 0.3519, 0.3056, 0.3513, 0.3054, 0.3431, 0.3067, 0.343, 0.3069, 0.343, 0.2949, 0.3414, 0.2962, 0.3413, 0.2964, 0.3413, 0.2989, 0.342, 0.2989, 0.3502, 0.2952, 0.3497, 0.1065, 0.6803, 0.1048, 0.6755, 0.1052, 0.6709, 0.1088, 0.6723, 0.1084, 0.681, 0.1057, 0.6604, 0.1061, 0.6517, 0.1098, 0.6525, 0.1094, 0.6612, 0.1072, 0.6278, 0.1109, 0.6286, 0.1105, 0.6372, 0.1068, 0.6364, 0.1189, 0.6148, 0.1204, 0.6105, 0.1217, 0.6151, 0.1947, 0.6171, 0.1918, 0.6169, 0.1933, 0.6124, 0.3327, 0.4939, 0.3301, 0.4934, 0.3321, 0.489, 0.328, 0.3257, 0.3255, 0.325, 0.3277, 0.321, 0.2513, 0.6158, 0.2527, 0.6113, 0.2541, 0.6158, 0.3434, 0.263, 0.3406, 0.2623, 0.3422, 0.2581, 0.357, 0.438, 0.3544, 0.4375, 0.3564, 0.4331, 0.3244, 0.2652, 0.3219, 0.2645, 0.324, 0.2605, 0.2981, 0.5765, 0.2962, 0.5801, 0.2953, 0.5751, 0.1947, 0.6663, 0.1975, 0.6663, 0.1961, 0.6709, 0.2799, 0.6162, 0.2773, 0.6157, 0.2793, 0.6113, 0.2918, 0.287, 0.2893, 0.2863, 0.2915, 0.2822, 0.303, 0.6056, 0.3012, 0.6093, 0.3003, 0.6042, 0.129, 0.615, 0.1262, 0.615, 0.1276, 0.6105, 0.2703, 0.6901, 0.2729, 0.6907, 0.2709, 0.695, 0.3034, 0.2635, 0.3009, 0.2628, 0.303, 0.2588, 0.3099, 0.6168, 0.3081, 0.6204, 0.3072, 0.6153, 0.3515, 0.2586, 0.3487, 0.2579, 0.3503, 0.2538, 0.2638, 0.6162, 0.2612, 0.6157, 0.2632, 0.6113, 0.3141, 0.2585, 0.3117, 0.2578, 0.3138, 0.2538, 0.3482, 0.5327, 0.3491, 0.5371, 0.3453, 0.545, 0.3451, 0.54, 0.2897, 0.3653, 0.2876, 0.3686, 0.2868, 0.3581, 0.2891, 0.3558, 0.2965, 0.3672, 0.2958, 0.3592, 0.2995, 0.3606, 0.3002, 0.3688, 0.3069, 0.3698, 0.3062, 0.3617, 0.3099, 0.3623, 0.3106, 0.3705, 0.3198, 0.3712, 0.316, 0.3713, 0.3158, 0.3633, 0.3197, 0.363, 0.1947, 0.6246, 0.1975, 0.6246, 0.1975, 0.6333, 0.1947, 0.6333, 0.1947, 0.6541, 0.1947, 0.6454, 0.1975, 0.6454, 0.1975, 0.6541, 0.2993, 0.5647, 0.2966, 0.5633, 0.2975, 0.5548, 0.3002, 0.5562, 0.3024, 0.5359, 0.3015, 0.5444, 0.2988, 0.543, 0.2997, 0.5345, 0.2784, 0.6578, 0.2758, 0.6572, 0.2761, 0.6486, 0.2787, 0.6491, 0.2794, 0.6283, 0.2791, 0.637, 0.2766, 0.6365, 0.2769, 0.6278, 0.2893, 0.3283, 0.2868, 0.3276, 0.2873, 0.319, 0.2898, 0.3197, 0.2911, 0.299, 0.2905, 0.3076, 0.2881, 0.3069, 0.2886, 0.2983, 0.1289, 0.6736, 0.1261, 0.6736, 0.1261, 0.6649, 0.1289, 0.6649, 0.129, 0.6356, 0.129, 0.6443, 0.1262, 0.6443, 0.1262, 0.6356, 0.3052, 0.5856, 0.3024, 0.5842, 0.3033, 0.5757, 0.3061, 0.5771, 0.3091, 0.5487, 0.3082, 0.5571, 0.3055, 0.5557, 0.3064, 0.5472, 0.2722, 0.6318, 0.2747, 0.6324, 0.2745, 0.6411, 0.2719, 0.6405, 0.271, 0.6696, 0.2713, 0.661, 0.2738, 0.6615, 0.2736, 0.6702, 0.3001, 0.3216, 0.2976, 0.3209, 0.2981, 0.3123, 0.3006, 0.313, 0.3022, 0.2839, 0.3017, 0.2926, 0.2993, 0.2919, 0.2997, 0.2832, 0.3482, 0.3213, 0.3454, 0.3206, 0.3459, 0.312, 0.3486, 0.3126, 0.3503, 0.2813, 0.3498, 0.29, 0.347, 0.2893, 0.3475, 0.2806, 0.3123, 0.5945, 0.3096, 0.5931, 0.3105, 0.5847, 0.3132, 0.5861, 0.3165, 0.5554, 0.3156, 0.5639, 0.3129, 0.5624, 0.3138, 0.554, 0.2618, 0.679, 0.2592, 0.6785, 0.2595, 0.6698, 0.2621, 0.6704, 0.2631, 0.639, 0.2628, 0.6476, 0.2602, 0.6471, 0.2605, 0.6384, 0.3106, 0.3211, 0.3082, 0.3204, 0.3086, 0.3117, 0.3111, 0.3124, 0.3129, 0.2811, 0.3124, 0.2898, 0.3099, 0.2891, 0.3104, 0.2804, 0.3403, 0.3223, 0.3375, 0.3216, 0.3379, 0.3129, 0.3407, 0.3136, 0.3423, 0.284, 0.3418, 0.2926, 0.339, 0.2919, 0.3395, 0.2833, 0.2513, 0.6369, 0.2541, 0.6369, 0.2541, 0.6456, 0.2513, 0.6456, 0.2513, 0.6755, 0.2513, 0.6668, 0.2541, 0.6668, 0.2541, 0.6755, 0.3554, 0.4974, 0.3529, 0.4969, 0.3531, 0.4883, 0.3557, 0.4887, 0.3564, 0.459, 0.3562, 0.4677, 0.3536, 0.4672, 0.3539, 0.4585, 0.321, 0.3244, 0.3185, 0.3237, 0.319, 0.3151, 0.3215, 0.3158, 0.3232, 0.2862, 0.3227, 0.2948, 0.3202, 0.2941, 0.3207, 0.2855, 0.1944, 0.633, 0.1942, 0.6417, 0.1914, 0.6421, 0.1916, 0.6335, 0.1184, 0.6392, 0.1186, 0.6306, 0.1214, 0.6316, 0.1212, 0.6402, 0.3319, 0.5126, 0.3315, 0.5216, 0.3289, 0.5217, 0.3293, 0.513, 0.3266, 0.345, 0.326, 0.3544, 0.3235, 0.3534, 0.3241, 0.3435, 0.3271, 0.5912, 0.3275, 0.5756, 0.3303, 0.5567, 0.3297, 0.5917, 0.3549, 0.5185, 0.3607, 0.5183, 0.3607, 0.527, 0.3544, 0.5271, 0.3387, 0.3519, 0.3355, 0.4159, 0.3326, 0.4152, 0.3359, 0.3512, 0.3084, 0.5269, 0.3037, 0.5241, 0.3047, 0.5157, 0.3099, 0.5188, 0.3019, 0.5143, 0.3091, 0.4523, 0.3126, 0.4542, 0.3047, 0.5157, 0.2913, 0.3815, 0.2937, 0.4001, 0.2915, 0.4043, 0.2891, 0.3848, 0.294, 0.4063, 0.293, 0.4184, 0.2905, 0.4176, 0.2915, 0.4043, 0.3238, 0.398, 0.3326, 0.3838, 0.3321, 0.4088, 0.3226, 0.4069, 0.3607, 0.5991, 0.3461, 0.5998, 0.3483, 0.5913, 0.3596, 0.591, 0.3306, 0.5474, 0.339, 0.541, 0.3396, 0.549, 0.3303, 0.5567, 0.3482, 0.5327, 0.3506, 0.5258, 0.3501, 0.5349, 0.3491, 0.5371, 0.2871, 0.433, 0.3, 0.4386, 0.297, 0.4463, 0.2867, 0.4417, 0.301, 0.5227, 0.2967, 0.5208, 0.2972, 0.5122, 0.3019, 0.5143, 0.2897, 0.3653, 0.2906, 0.3732, 0.2883, 0.3758, 0.2876, 0.3686, 0.2952, 0.3497, 0.2886, 0.3484, 0.2885, 0.3404, 0.2949, 0.3414, 0.1072, 0.6278, 0.108, 0.6125, 0.1114, 0.6132, 0.1109, 0.6286, 0.3171, 0.5231, 0.326, 0.4618, 0.3199, 0.5247, 0.2904, 0.475, 0.297, 0.4463, 0.2946, 0.4738, 0.2919, 0.4842, 0.3242, 0.5273, 0.326, 0.4618, 0.3271, 0.5291, 0.3544, 0.5271, 0.3483, 0.5913, 0.3489, 0.5467, 0.3501, 0.5349, 0.3121, 0.4452, 0.3271, 0.4538, 0.326, 0.4618, 0.3126, 0.4542, 0.3392, 0.3433, 0.3441, 0.3437, 0.3442, 0.3524, 0.3387, 0.3519, 0.3237, 0.536, 0.3189, 0.5332, 0.3199, 0.5247, 0.3242, 0.5273, 0.316, 0.5315, 0.3113, 0.5286, 0.3128, 0.5205, 0.3171, 0.5231, 0.3322, 0.433, 0.3109, 0.4299, 0.3143, 0.4219, 0.331, 0.4245, 0.3491, 0.5371, 0.3489, 0.5467, 0.3449, 0.5635, 0.3453, 0.545, 0.2937, 0.4001, 0.3003, 0.4012, 0.3014, 0.4075, 0.294, 0.4063, 0.3041, 0.4018, 0.3108, 0.4029, 0.311, 0.409, 0.3056, 0.4081, 0.3146, 0.4035, 0.3191, 0.4043, 0.3183, 0.4102, 0.3148, 0.4096, 0.3266, 0.3546, 0.3196, 0.3536, 0.3198, 0.3454, 0.3263, 0.3465, 0.3158, 0.3529, 0.3094, 0.3519, 0.3094, 0.3437, 0.3159, 0.3448, 0.3056, 0.3513, 0.2989, 0.3502, 0.2989, 0.342, 0.3054, 0.3431, 0.1056, 0.6994, 0.1065, 0.6803, 0.1084, 0.681, 0.1073, 0.7003, 0.1052, 0.6709, 0.1057, 0.6604, 0.1094, 0.6612, 0.1088, 0.6723, 0.1061, 0.6517, 0.1068, 0.6364, 0.1105, 0.6372, 0.1098, 0.6525, 0.2934, 0.4915, 0.2946, 0.4738, 0.2956, 0.4915, 0.2948, 0.5021, 0.3002, 0.3688, 0.3009, 0.3762, 0.2971, 0.3754, 0.2965, 0.3672, 0.3106, 0.3705, 0.3113, 0.3778, 0.3076, 0.3772, 0.3069, 0.3698, 0.3198, 0.3712, 0.32, 0.3781, 0.3162, 0.3786, 0.316, 0.3713, 0.129, 0.6242, 0.129, 0.6105, 0.1292, 0.6105, 0.1292, 0.6241, 0.1294, 0.6105, 0.1294, 0.6242, 0.1292, 0.6242, 0.1292, 0.6105, 0.1296, 0.6105, 0.1296, 0.6242, 0.1294, 0.6242, 0.1294, 0.6105, 0.1068, 0.6364, 0.09734, 0.6344, 0.09775, 0.6258, 0.1072, 0.6278, 0.1057, 0.6604, 0.09619, 0.6584, 0.09661, 0.6497, 0.1061, 0.6517, 0.3193, 0.3767, 0.3213, 0.3976, 0.3191, 0.4043, 0.3168, 0.3857, 0.343, 0.5486, 0.3449, 0.5635, 0.3437, 0.5914, 0.3396, 0.549, 0.3461, 0.5998, 0.3284, 0.6002, 0.3297, 0.5917, 0.3437, 0.5914, 0.3226, 0.4069, 0.3143, 0.4219, 0.3183, 0.4102, 0.2948, 0.5021, 0.2956, 0.4915, 0.3008, 0.4481, 0.2972, 0.5122, 0.3, 0.4386, 0.3121, 0.4452, 0.3091, 0.4523, 0.3008, 0.4481, 0.3099, 0.5188, 0.326, 0.4618, 0.3128, 0.5205, 0.2038, 0.6263, 0.2038, 0.6173, 0.206, 0.6168, 0.206, 0.6267, 0.1997, 0.6263, 0.2038, 0.6263, 0.204, 0.6311, 0.1995, 0.631, 0.1997, 0.6173, 0.1997, 0.6263, 0.1975, 0.6266, 0.1975, 0.6168, 0.2038, 0.6173, 0.1997, 0.6173, 0.1995, 0.6125, 0.204, 0.6124, 0.1916, 0.6335, 0.1918, 0.6169, 0.1947, 0.6171, 0.1944, 0.633, 0.1212, 0.6402, 0.1204, 0.6689, 0.1177, 0.6663, 0.1184, 0.6392, 0.3293, 0.513, 0.3301, 0.4934, 0.3327, 0.4939, 0.3319, 0.5126, 0.3241, 0.3435, 0.3255, 0.325, 0.328, 0.3257, 0.3266, 0.345, 0.2232, 0.6169, 0.2196, 0.6169, 0.2195, 0.6124, 0.2232, 0.6124, 0.3564, 0.4331, 0.3593, 0.433, 0.3601, 0.4379, 0.357, 0.438, 0.2196, 0.6238, 0.2232, 0.6238, 0.2232, 0.6283, 0.2195, 0.6283, 0.2196, 0.6169, 0.2196, 0.6238, 0.2175, 0.624, 0.2175, 0.6167, 0.3395, 0.2833, 0.3406, 0.2623, 0.3434, 0.263, 0.3423, 0.284, 0.2541, 0.6755, 0.2542, 0.6966, 0.2514, 0.6966, 0.2513, 0.6755, 0.3539, 0.4585, 0.3544, 0.4375, 0.357, 0.438, 0.3564, 0.459, 0.3207, 0.2855, 0.3219, 0.2645, 0.3244, 0.2652, 0.3232, 0.2862, 0.2061, 0.6239, 0.2096, 0.6239, 0.2098, 0.6285, 0.206, 0.6285, 0.2793, 0.6113, 0.2823, 0.6113, 0.283, 0.6162, 0.2799, 0.6162, 0.2096, 0.617, 0.2061, 0.617, 0.206, 0.6124, 0.2098, 0.6124, 0.2096, 0.6239, 0.2096, 0.617, 0.2118, 0.6168, 0.2118, 0.6241, 0.1975, 0.6541, 0.1975, 0.6663, 0.1947, 0.6663, 0.1947, 0.6541, 0.2997, 0.5345, 0.301, 0.5227, 0.3037, 0.5241, 0.3024, 0.5359, 0.2769, 0.6278, 0.2773, 0.6157, 0.2799, 0.6162, 0.2794, 0.6283, 0.2886, 0.2983, 0.2893, 0.2863, 0.2918, 0.287, 0.2911, 0.299, 0.2118, 0.6239, 0.2154, 0.6239, 0.2155, 0.6284, 0.2118, 0.6283, 0.2709, 0.695, 0.268, 0.695, 0.2672, 0.6901, 0.2703, 0.6901, 0.2154, 0.617, 0.2118, 0.617, 0.2118, 0.6124, 0.2155, 0.6124, 0.2154, 0.6239, 0.2154, 0.617, 0.2175, 0.6168, 0.2175, 0.624, 0.1262, 0.6356, 0.1262, 0.615, 0.129, 0.615, 0.129, 0.6356, 0.3064, 0.5472, 0.3086, 0.5272, 0.3113, 0.5286, 0.3091, 0.5487, 0.2736, 0.6702, 0.2729, 0.6907, 0.2703, 0.6901, 0.271, 0.6696, 0.2997, 0.2832, 0.3009, 0.2628, 0.3034, 0.2635, 0.3022, 0.2839, 0.2289, 0.6169, 0.2253, 0.6169, 0.2252, 0.6124, 0.2289, 0.6124, 0.2632, 0.6113, 0.2661, 0.6113, 0.2668, 0.6162, 0.2638, 0.6162, 0.2253, 0.6238, 0.2289, 0.6238, 0.2289, 0.6283, 0.2252, 0.6283, 0.2253, 0.6169, 0.2253, 0.6238, 0.2232, 0.624, 0.2232, 0.6167, 0.3475, 0.2806, 0.3487, 0.2579, 0.3515, 0.2586, 0.3503, 0.2813, 0.3138, 0.554, 0.3162, 0.5317, 0.3189, 0.5332, 0.3165, 0.5554, 0.2605, 0.6384, 0.2612, 0.6157, 0.2638, 0.6162, 0.2631, 0.639, 0.3104, 0.2804, 0.3117, 0.2578, 0.3141, 0.2585, 0.3129, 0.2811, 0.3417, 0.5472, 0.3451, 0.54, 0.3453, 0.545, 0.343, 0.5486, 0.2886, 0.3484, 0.2891, 0.3558, 0.2868, 0.3581, 0.2989, 0.3502, 0.2995, 0.3606, 0.2958, 0.3592, 0.2952, 0.3497, 0.3094, 0.3519, 0.3099, 0.3623, 0.3062, 0.3617, 0.3056, 0.3513, 0.3196, 0.3536, 0.3197, 0.363, 0.3158, 0.3633, 0.3158, 0.3529, 0.316, 0.3713, 0.3106, 0.3705, 0.3099, 0.3623, 0.3158, 0.3633, 0.3069, 0.3698, 0.3002, 0.3688, 0.2995, 0.3606, 0.3062, 0.3617, 0.2965, 0.3672, 0.2897, 0.3653, 0.2891, 0.3558, 0.2958, 0.3592, 0.3514, 0.4257, 0.3337, 0.4239, 0.3355, 0.4159, 0.3515, 0.4173, 0.3278, 0.3698, 0.3198, 0.3712, 0.3197, 0.363, 0.3271, 0.3619, 0.1975, 0.6124, 0.1975, 0.6246, 0.1947, 0.6246, 0.1947, 0.6124, 0.1975, 0.6333, 0.1975, 0.6454, 0.1947, 0.6454, 0.1947, 0.6333, 0.2953, 0.5751, 0.2966, 0.5633, 0.2993, 0.5647, 0.2981, 0.5765, 0.2975, 0.5548, 0.2988, 0.543, 0.3015, 0.5444, 0.3002, 0.5562, 0.2754, 0.6694, 0.2758, 0.6572, 0.2784, 0.6578, 0.278, 0.6699, 0.2761, 0.6486, 0.2766, 0.6365, 0.2791, 0.637, 0.2787, 0.6491, 0.286, 0.3396, 0.2868, 0.3276, 0.2893, 0.3283, 0.2885, 0.3404, 0.2873, 0.319, 0.2881, 0.3069, 0.2905, 0.3076, 0.2898, 0.3197, 0.2988, 0.543, 0.2953, 0.5414, 0.2959, 0.5328, 0.2997, 0.5345, 0.2966, 0.5633, 0.2938, 0.562, 0.2944, 0.5534, 0.2975, 0.5548, 0.2898, 0.3197, 0.2951, 0.3205, 0.2951, 0.3292, 0.2893, 0.3283, 0.2911, 0.299, 0.2953, 0.2997, 0.2952, 0.3084, 0.2905, 0.3076, 0.2787, 0.6491, 0.2835, 0.6491, 0.2836, 0.6578, 0.2784, 0.6578, 0.2794, 0.6283, 0.2832, 0.6283, 0.2833, 0.637, 0.2791, 0.637, 0.3054, 0.5467, 0.3015, 0.5444, 0.3024, 0.5359, 0.3067, 0.5385, 0.3024, 0.5665, 0.2993, 0.5647, 0.3002, 0.5562, 0.3037, 0.5583, 0.1261, 0.6942, 0.1261, 0.6736, 0.1289, 0.6736, 0.1289, 0.6942, 0.1261, 0.6649, 0.1262, 0.6443, 0.129, 0.6443, 0.1289, 0.6649, 0.3003, 0.6042, 0.3024, 0.5842, 0.3052, 0.5856, 0.303, 0.6056, 0.3033, 0.5757, 0.3055, 0.5557, 0.3082, 0.5571, 0.3061, 0.5771, 0.2754, 0.6119, 0.2747, 0.6324, 0.2722, 0.6318, 0.2728, 0.6113, 0.2745, 0.6411, 0.2738, 0.6615, 0.2713, 0.661, 0.2719, 0.6405, 0.2964, 0.3413, 0.2976, 0.3209, 0.3001, 0.3216, 0.2989, 0.342, 0.2981, 0.3123, 0.2993, 0.2919, 0.3017, 0.2926, 0.3006, 0.313, 0.3055, 0.5557, 0.3019, 0.5541, 0.3026, 0.5456, 0.3064, 0.5472, 0.3024, 0.5842, 0.2996, 0.5829, 0.3003, 0.5744, 0.3033, 0.5757, 0.3006, 0.313, 0.306, 0.3139, 0.3058, 0.3226, 0.3001, 0.3216, 0.3022, 0.2839, 0.3065, 0.2846, 0.3064, 0.2933, 0.3017, 0.2926, 0.2719, 0.6405, 0.2671, 0.6405, 0.267, 0.6318, 0.2722, 0.6318, 0.271, 0.6696, 0.2672, 0.6696, 0.2671, 0.661, 0.2713, 0.661, 0.3122, 0.5595, 0.3082, 0.5571, 0.3091, 0.5487, 0.3133, 0.5512, 0.3083, 0.5875, 0.3052, 0.5856, 0.3061, 0.5771, 0.3095, 0.5792, 0.3442, 0.3433, 0.3454, 0.3206, 0.3482, 0.3213, 0.347, 0.344, 0.3459, 0.312, 0.347, 0.2893, 0.3498, 0.29, 0.3486, 0.3126, 0.3072, 0.6153, 0.3096, 0.5931, 0.3123, 0.5945, 0.3099, 0.6168, 0.3105, 0.5847, 0.3129, 0.5624, 0.3156, 0.5639, 0.3132, 0.5861, 0.2585, 0.7012, 0.2592, 0.6785, 0.2618, 0.679, 0.2611, 0.7017, 0.2595, 0.6698, 0.2602, 0.6471, 0.2628, 0.6476, 0.2621, 0.6704, 0.3069, 0.343, 0.3082, 0.3204, 0.3106, 0.3211, 0.3094, 0.3437, 0.3086, 0.3117, 0.3099, 0.2891, 0.3124, 0.2898, 0.3111, 0.3124, 0.3129, 0.5624, 0.3093, 0.5609, 0.31, 0.5523, 0.3138, 0.554, 0.3096, 0.5931, 0.3067, 0.5919, 0.3075, 0.5833, 0.3105, 0.5847, 0.3111, 0.3124, 0.3165, 0.3133, 0.3164, 0.322, 0.3106, 0.3211, 0.3129, 0.2811, 0.3172, 0.2818, 0.317, 0.2905, 0.3124, 0.2898, 0.2621, 0.6704, 0.2669, 0.6704, 0.2669, 0.679, 0.2618, 0.679, 0.2631, 0.639, 0.2669, 0.639, 0.2669, 0.6476, 0.2628, 0.6476, 0.3196, 0.5662, 0.3156, 0.5639, 0.3165, 0.5554, 0.3207, 0.5579, 0.3154, 0.5964, 0.3123, 0.5945, 0.3132, 0.5861, 0.3166, 0.5881, 0.3364, 0.3426, 0.3375, 0.3216, 0.3403, 0.3223, 0.3392, 0.3433, 0.3379, 0.3129, 0.339, 0.2919, 0.3418, 0.2926, 0.3407, 0.3136, 0.2541, 0.6158, 0.2541, 0.6369, 0.2513, 0.6369, 0.2513, 0.6158, 0.2541, 0.6456, 0.2541, 0.6668, 0.2513, 0.6668, 0.2513, 0.6456, 0.3523, 0.518, 0.3529, 0.4969, 0.3554, 0.4974, 0.3549, 0.5185, 0.3531, 0.4883, 0.3536, 0.4672, 0.3562, 0.4677, 0.3557, 0.4887, 0.3173, 0.3447, 0.3185, 0.3237, 0.321, 0.3244, 0.3198, 0.3454, 0.319, 0.3151, 0.3202, 0.2941, 0.3227, 0.2948, 0.3215, 0.3158, 0.2541, 0.6668, 0.2578, 0.6665, 0.258, 0.6752, 0.2541, 0.6755, 0.2541, 0.6369, 0.257, 0.6367, 0.2572, 0.6454, 0.2541, 0.6456, 0.3215, 0.3158, 0.3269, 0.3167, 0.3267, 0.3254, 0.321, 0.3244, 0.3232, 0.2862, 0.3275, 0.2869, 0.3273, 0.2956, 0.3227, 0.2948, 0.3557, 0.4887, 0.3605, 0.4886, 0.3606, 0.4973, 0.3554, 0.4974, 0.3564, 0.459, 0.3603, 0.4589, 0.3603, 0.4676, 0.3562, 0.4677, 0.2472, 0.6665, 0.2513, 0.6668, 0.2513, 0.6755, 0.247, 0.6752, 0.248, 0.6367, 0.2513, 0.6369, 0.2513, 0.6456, 0.2478, 0.6454, 0.191, 0.6642, 0.1914, 0.6421, 0.1942, 0.6417, 0.1937, 0.6668, 0.1217, 0.6151, 0.1214, 0.6316, 0.1186, 0.6306, 0.1189, 0.6148, 0.3279, 0.5506, 0.3289, 0.5217, 0.3315, 0.5216, 0.3306, 0.5474, 0.3213, 0.3976, 0.3235, 0.3534, 0.326, 0.3544, 0.3238, 0.398, 0.1214, 0.6316, 0.1257, 0.6339, 0.1259, 0.6438, 0.1212, 0.6402, 0.3266, 0.345, 0.3325, 0.346, 0.3326, 0.3547, 0.326, 0.3544, 0.3319, 0.5126, 0.3377, 0.5103, 0.3381, 0.519, 0.3315, 0.5216, 0.1142, 0.6298, 0.1186, 0.6306, 0.1184, 0.6392, 0.1134, 0.6383, 0.3109, 0.4299, 0.2912, 0.4267, 0.293, 0.4184, 0.3143, 0.4219, 0.3056, 0.4081, 0.3143, 0.4219, 0.3014, 0.4075, 0.3148, 0.4096, 0.3143, 0.4219, 0.311, 0.409, 0.3297, 0.5917, 0.3303, 0.5567, 0.3396, 0.549, 0.3437, 0.5914, 0.7258, 0.3247, 0.7266, 0.1971, 0.7532, 0.1937, 0.7497, 0.322, 0.7497, 0.322, 0.7532, 0.1937, 0.78, 0.1919, 0.7766, 0.3201, 0.8127, 0.5718, 0.8193, 0.6995, 0.7903, 0.7031, 0.7853, 0.5749, 0.653, 0.5727, 0.6638, 0.6996, 0.6417, 0.7022, 0.6333, 0.5754, 0.6333, 0.5754, 0.6417, 0.7022, 0.6129, 0.7008, 0.6074, 0.5745, 0.6074, 0.5745, 0.6129, 0.7008, 0.5943, 0.6961, 0.5941, 0.5705, 0.8686, 0.3446, 0.8397, 0.3446, 0.8193, 0.2997, 0.8193, 0.2366, 0.8397, 0.192, 0.8687, 0.1919, 0.8891, 0.2365, 0.8891, 0.2998, 0.6725, 0.3224, 0.671, 0.1968, 0.6975, 0.1926, 0.6937, 0.3189, 0.6937, 0.3189, 0.6975, 0.1926, 0.7244, 0.1919, 0.7179, 0.3186, 0.694, 0.5011, 0.6896, 0.4423, 0.7113, 0.4416, 0.715, 0.4994, 0.6737, 0.5046, 0.6684, 0.4456, 0.6896, 0.4423, 0.694, 0.5011, 0.6055, 0.3923, 0.6014, 0.4509, 0.5864, 0.4472, 0.5916, 0.3881, 0.6288, 0.3942, 0.6246, 0.4521, 0.6014, 0.4509, 0.6055, 0.3923, 0.6482, 0.3935, 0.6425, 0.4502, 0.6246, 0.4521, 0.6288, 0.3942, 0.804, 0.3927, 0.8034, 0.4483, 0.78, 0.4512, 0.7811, 0.3952, 0.7508, 0.5017, 0.7459, 0.4458, 0.7675, 0.4444, 0.7712, 0.5, 0.7292, 0.5058, 0.7244, 0.4488, 0.7459, 0.4458, 0.7508, 0.5017, 0.7662, 0.6869, 0.7673, 0.6979, 0.7479, 0.7041, 0.7479, 0.692, 0.7242, 0.6889, 0.7244, 0.701, 0.7075, 0.7028, 0.7078, 0.691, 0.6195, 0.2032, 0.6197, 0.1919, 0.6412, 0.1937, 0.6412, 0.2048, 0.785, 0.2096, 0.7839, 0.1991, 0.8036, 0.1949, 0.8041, 0.2066, 0.7078, 0.691, 0.7075, 0.7028, 0.6937, 0.7048, 0.694, 0.6939, 0.8041, 0.2066, 0.8036, 0.1949, 0.8193, 0.1919, 0.8193, 0.2028, 0.694, 0.6939, 0.6937, 0.7048, 0.6797, 0.708, 0.68, 0.6965, 0.6412, 0.2048, 0.6412, 0.1937, 0.6638, 0.1954, 0.6632, 0.2058, 0.6896, 0.4423, 0.6937, 0.3189, 0.7179, 0.3186, 0.7113, 0.4416, 0.6684, 0.4456, 0.6725, 0.3224, 0.6937, 0.3189, 0.6896, 0.4423, 0.6014, 0.4509, 0.6074, 0.5745, 0.5941, 0.5705, 0.5864, 0.4472, 0.6246, 0.4521, 0.6333, 0.5754, 0.6074, 0.5745, 0.6014, 0.4509, 0.6425, 0.4502, 0.653, 0.5727, 0.6333, 0.5754, 0.6246, 0.4521, 0.8034, 0.4483, 0.8127, 0.5718, 0.7853, 0.5749, 0.78, 0.4512, 0.7459, 0.4458, 0.7497, 0.322, 0.7766, 0.3201, 0.7675, 0.4444, 0.7244, 0.4488, 0.7258, 0.3247, 0.7497, 0.322, 0.7459, 0.4458, 0.7479, 0.692, 0.7292, 0.5058, 0.7508, 0.5017, 0.7662, 0.6869, 0.7662, 0.6869, 0.7508, 0.5017, 0.7712, 0.5, 0.78, 0.686, 0.8041, 0.2066, 0.804, 0.3927, 0.7811, 0.3952, 0.785, 0.2096, 0.6632, 0.2058, 0.6482, 0.3935, 0.6288, 0.3942, 0.6412, 0.2048, 0.6412, 0.2048, 0.6288, 0.3942, 0.6055, 0.3923, 0.6195, 0.2032, 0.68, 0.6965, 0.6638, 0.5082, 0.6737, 0.5046, 0.694, 0.6939, 0.694, 0.6939, 0.6737, 0.5046, 0.694, 0.5011, 0.7078, 0.691, 0.7078, 0.691, 0.694, 0.5011, 0.715, 0.4994, 0.7242, 0.6889])
me_bras.materials.append(mat_armsflesh)
me_bras.materials.append(mat_armsjacket)
me_bras.use_remesh_preserve_volume = False
me_bras.use_remesh_preserve_attributes = False
me_bras.use_mirror_vertex_groups = False
me_bras.update()
arm_armaturebras = bpy.data.armatures.new('ArmatureBras')  # bones are not reproduced

# ---- objects
ob_armaturebras = bpy.data.objects.new('ArmatureBras', arm_armaturebras)
ob_bras = bpy.data.objects.new('Bras', me_bras)

# ---- transforms, parenting, visibility, modifiers, constraints
ob_armaturebras.location = (0.0, 0.0, 0.0)
ob_armaturebras.show_in_front = True
ob_armaturebras.lineart.crease_threshold = 0.0
ob_bras.parent = ob_armaturebras
ob_bras.location = (0.0, -0.365, -1.168)
ob_bras.lineart.crease_threshold = 0.0
_vg = ob_bras.vertex_groups.new(name='Base')
_vg = ob_bras.vertex_groups.new(name='Bras.L')
for _i, _w in zip([347, 348, 349, 350, 352, 353, 355, 356, 358, 359, 361, 362, 364, 365, 367, 368, 369, 370, 371, 372, 373, 374, 375, 376, 377, 378, 379, 380, 381, 382, 383, 384], [0.9979, 0.9981, 0.9877, 0.08301, 0.9969, 0.07518, 0.9948, 0.03824, 0.9915, 0.04847, 0.9939, 0.05627, 0.9957, 0.05981, 0.9964, 0.06858, 0.08293, 0.7962, 0.9881, 0.8292, 0.9811, 0.7451, 0.9668, 0.2881, 0.9625, 0.4554, 0.9642, 0.4802, 0.9707, 0.4893, 0.9728, 0.5281]): _vg.add([_i], _w, 'REPLACE')
_vg = ob_bras.vertex_groups.new(name='AvantBras.L')
for _i, _w in zip([0, 1, 2, 7, 8, 9, 14, 15, 16, 17, 18, 19, 20, 21, 22, 27, 28, 29, 31, 42, 43, 44, 45, 46, 50, 52, 53, 54, 55, 56, 57, 76, 77, 78, 79, 80, 81, 82, 83, 84, 85, 86, 87, 88, 89, 118, 119, 120, 121, 186, 187, 188, 189, 345, 346, 350, 351, 353, 354, 356, 357, 359, 360, 362, 363, 365, 366, 368, 369, 370, 372, 374, 375, 376, 377, 378, 379, 380, 381, 382, 383, 384, 385, 386, 387, 388, 389, 390, 391, 392], [0.1362, 0.2154, 0.1374, 0.02996, 0.05044, 0.02925, 0.3079, 0.4357, 0.3178, 0.1722, 0.2059, 0.2047, 0.2113, 0.3728, 0.1944, 0.07499, 0.06186, 0.00608, 0.04771, 0.4633, 0.2596, 0.07386, 0.1285, 0.2969, 0.01263, 0.1096, 0.08287, 0.06696, 0.08895, 0.06352, 0.09734, 0.1076, 0.07263, 0.1461, 0.1204, 0.09341, 0.1089, 0.07235, 0.0572, 0.03955, 0.05656, 0.001409, 0.04345, 0.05186, 0.02261, 0.05361, 0.02667, 0.0001035, 0.0238, 0.04583, 0.06501, 0.001276, 0.004113, 0.1576, 0.0745, 0.8862, 0.1053, 0.8919, 0.3448, 0.928, 0.1399, 0.9277, 0.6838, 0.9384, 0.8069, 0.9349, 0.7252, 0.9236, 0.9006, 0.2017, 0.1671, 0.2506, 0.01598, 0.7082, 0.02478, 0.5428, 0.02141, 0.5194, 0.008505, 0.5103, 0.004193, 0.4712, 0.05044, 0.07499, 0.4357, 0.4633, 0.3728, 0.09734, 0.2154, 0.1076]): _vg.add([_i], _w, 'REPLACE')
_vg = ob_bras.vertex_groups.new(name='Main.L')
for _i, _w in zip([0, 1, 2, 3, 4, 5, 6, 7, 8, 9, 10, 11, 12, 13, 14, 15, 16, 17, 18, 19, 20, 21, 22, 23, 24, 25, 26, 27, 28, 29, 30, 31, 32, 33, 34, 35, 36, 37, 38, 39, 40, 42, 43, 44, 45, 46, 47, 48, 49, 50, 51, 52, 53, 54, 55, 56, 57, 58, 59, 60, 61, 62, 63, 64, 65, 66, 67, 68, 69, 70, 71, 72, 73, 74, 75, 76, 77, 78, 79, 80, 81, 82, 83, 84, 85, 86, 87, 88, 89, 90, 92, 93, 94, 97, 98, 99, 100, 103, 106, 107, 108, 109, 110, 111, 112, 113, 114, 115, 116, 117, 118, 119, 120, 121, 182, 183, 184, 185, 186, 187, 188, 189, 190, 191, 192, 193, 194, 195, 196, 197, 198, 199, 200, 345, 346, 350, 351, 353, 354, 356, 357, 360, 363, 366, 385, 386, 387, 388, 389, 390, 391, 392], [0.6381, 0.6422, 0.6374, 0.05, 0.05, 0.05, 0.05, 0.8104, 0.8469, 0.8094, 0.05, 0.05, 0.05, 0.05, 0.645, 0.5307, 0.6329, 0.7354, 0.7195, 0.7156, 0.6883, 0.5626, 0.6954, 0.05, 0.05, 0.05, 0.05, 0.8261, 0.769, 0.4254, 0.2569, 0.7986, 0.05, 0.05, 0.05, 0.05, 0.05, 0.05, 0.05, 0.126, 0.0625, 0.502, 0.6899, 0.3583, 0.6059, 0.6431, 0.05, 0.005371, 0.1256, 0.2552, 0.05, 0.6969, 0.6032, 0.6172, 0.7103, 0.8324, 0.839, 0.05, 0.05, 0.05, 0.05, 0.05, 0.05, 0.05, 0.05, 0.05, 0.05, 0.05, 0.05, 0.05, 0.05, 0.05, 0.05, 0.05, 0.05, 0.84, 0.8296, 0.7707, 0.784, 0.8027, 0.7937, 0.7977, 0.7929, 0.7302, 0.7531, 0.05, 0.05, 0.05, 0.05, 0.05, 0.08913, 0.123, 0.00439, 0.01975, 0.1618, 0.167, 0.02318, 0.01726, 0.03047, 0.1559, 0.1327, 0.05, 0.05, 0.05, 0.05, 0.05, 0.7735, 0.8439, 0.8263, 0.7758, 0.7779, 0.7053, 0.7609, 0.816, 0.1418, 0.1518, 0.2301, 0.217, 0.4699, 0.4689, 0.2527, 0.571, 0.3516, 0.4507, 0.6478, 0.7283, 0.5194, 0.5038, 0.6988, 0.3594, 0.5293, 0.3823, 0.246, 0.8235, 0.8884, 0.009688, 0.8595, 0.01347, 0.6196, 0.003357, 0.8459, 0.3026, 0.1813, 0.259, 0.8469, 0.8261, 0.5307, 0.502, 0.5626, 0.839, 0.6422, 0.84]): _vg.add([_i], _w, 'REPLACE')
_vg = ob_bras.vertex_groups.new(name='Pouce1.L')
for _i, _w in zip([329, 330, 331, 332, 333, 334, 335, 336, 337, 338, 339, 340, 341, 342, 343, 344], [0.25, 1.0, 1.0, 0.25, 1.0, 0.25, 0.25, 1.0, 0.25, 1.0, 1.0, 0.25, 0.25, 1.0, 1.0, 0.25]): _vg.add([_i], _w, 'REPLACE')
_vg = ob_bras.vertex_groups.new(name='Pouce2.L')
for _i, _w in zip([122, 123, 124, 125, 126, 127, 128, 129, 130, 131, 132, 133, 329, 330, 331, 332, 333, 334, 335, 336, 337, 338, 339, 340, 341, 342, 343, 344], [1.0, 1.0, 1.0, 1.0, 1.0, 1.0, 1.0, 1.0, 1.0, 1.0, 1.0, 1.0, 0.25, 0.25, 0.25, 0.25, 0.25, 0.25, 0.25, 0.25, 0.25, 0.25, 0.25, 0.25, 0.25, 0.25, 0.25, 0.25]): _vg.add([_i], _w, 'REPLACE')
_vg = ob_bras.vertex_groups.new(name='Index1.L')
for _i, _w in zip([37, 38, 39, 40, 41, 91, 92, 93, 94, 95, 96, 297, 298, 299, 300, 302, 303, 307, 308, 309, 310, 311, 312, 313, 314, 315, 316, 318, 319, 321, 322, 323, 324, 326, 327], [1.0, 0.25, 0.25, 0.25, 1.0, 1.0, 0.25, 0.25, 0.25, 0.25, 1.0, 0.25, 0.25, 1.0, 1.0, 0.25, 0.25, 0.25, 0.25, 0.25, 1.0, 1.0, 0.25, 1.0, 1.0, 1.0, 1.0, 0.25, 0.25, 1.0, 1.0, 1.0, 1.0, 0.25, 0.25]): _vg.add([_i], _w, 'REPLACE')
_vg = ob_bras.vertex_groups.new(name='Index2.L')
for _i, _w in zip([297, 298, 299, 300, 301, 302, 303, 304, 305, 306, 307, 308, 309, 310, 311, 312, 313, 314, 315, 316, 317, 318, 319, 320, 321, 322, 323, 324, 325, 326, 327, 328], [0.25, 0.25, 1.0, 1.0, 0.25, 1.0, 1.0, 0.25, 0.25, 0.25, 1.0, 1.0, 0.25, 1.0, 1.0, 0.25, 0.25, 0.25, 1.0, 1.0, 0.25, 1.0, 1.0, 0.25, 0.25, 0.25, 1.0, 1.0, 0.25, 1.0, 1.0, 0.25]): _vg.add([_i], _w, 'REPLACE')
_vg = ob_bras.vertex_groups.new(name='Index3.L')
for _i, _w in zip([134, 135, 136, 137, 138, 139, 140, 141, 142, 143, 144, 145, 301, 302, 303, 304, 305, 306, 307, 308, 317, 318, 319, 320, 325, 326, 327, 328], [1.0, 1.0, 1.0, 1.0, 1.0, 1.0, 1.0, 1.0, 1.0, 1.0, 1.0, 1.0, 1.0, 0.25, 0.25, 1.0, 1.0, 1.0, 0.25, 0.25, 1.0, 0.25, 0.25, 1.0, 1.0, 0.25, 0.25, 1.0]): _vg.add([_i], _w, 'REPLACE')
_vg = ob_bras.vertex_groups.new(name='Majeur1.L')
for _i, _w in zip([91, 92, 93, 94, 95, 96, 97, 98, 99, 100, 101, 102, 265, 266, 267, 268, 270, 271, 275, 276, 277, 278, 279, 280, 281, 282, 283, 284, 286, 287, 289, 290, 291, 292, 294, 295], [0.25, 0.25, 0.25, 1.0, 1.0, 0.25, 1.0, 0.25, 0.25, 0.25, 0.25, 1.0, 1.0, 1.0, 1.0, 1.0, 0.25, 0.25, 0.25, 0.25, 1.0, 1.0, 1.0, 1.0, 1.0, 1.0, 1.0, 1.0, 0.25, 0.25, 1.0, 1.0, 1.0, 1.0, 0.25, 0.25]): _vg.add([_i], _w, 'REPLACE')
_vg = ob_bras.vertex_groups.new(name='Majeur2.L')
for _i, _w in zip([265, 266, 267, 268, 269, 270, 271, 272, 273, 274, 275, 276, 277, 278, 279, 280, 281, 282, 283, 284, 285, 286, 287, 288, 289, 290, 291, 292, 293, 294, 295, 296], [0.25, 0.25, 1.0, 1.0, 0.25, 1.0, 1.0, 0.25, 0.25, 0.25, 1.0, 1.0, 0.25, 1.0, 1.0, 0.25, 0.25, 0.25, 1.0, 1.0, 0.25, 1.0, 1.0, 0.25, 0.25, 0.25, 1.0, 1.0, 0.25, 1.0, 1.0, 0.25]): _vg.add([_i], _w, 'REPLACE')
_vg = ob_bras.vertex_groups.new(name='Majeur3.L')
for _i, _w in zip([170, 171, 172, 173, 174, 175, 176, 177, 178, 179, 180, 181, 269, 270, 271, 272, 273, 274, 275, 276, 285, 286, 287, 288, 293, 294, 295, 296], [1.0, 1.0, 1.0, 1.0, 1.0, 1.0, 1.0, 1.0, 1.0, 1.0, 1.0, 1.0, 1.0, 0.25, 0.25, 1.0, 1.0, 1.0, 0.25, 0.25, 1.0, 0.25, 0.25, 1.0, 1.0, 0.25, 0.25, 1.0]): _vg.add([_i], _w, 'REPLACE')
_vg = ob_bras.vertex_groups.new(name='Annulaire1.L')
for _i, _w in zip([99, 100, 101, 105, 106, 107, 233, 234, 235, 236, 238, 239, 243, 244, 245, 246, 247, 248, 249, 250, 251, 252, 254, 255, 257, 258, 259, 260, 262, 263], [0.25, 0.25, 1.0, 1.0, 0.25, 0.25, 1.0, 1.0, 1.0, 1.0, 0.25, 0.25, 0.25, 0.25, 1.0, 1.0, 1.0, 1.0, 1.0, 1.0, 1.0, 1.0, 0.25, 0.25, 1.0, 1.0, 1.0, 1.0, 0.25, 0.25]): _vg.add([_i], _w, 'REPLACE')
_vg = ob_bras.vertex_groups.new(name='Annulaire2.L')
for _i, _w in zip([233, 234, 235, 236, 237, 238, 239, 240, 241, 242, 243, 244, 245, 246, 247, 248, 249, 250, 251, 252, 253, 254, 255, 256, 257, 258, 259, 260, 261, 262, 263, 264], [0.25, 0.25, 1.0, 1.0, 0.25, 1.0, 1.0, 0.25, 0.25, 0.25, 1.0, 1.0, 0.25, 1.0, 1.0, 0.25, 0.25, 0.25, 1.0, 1.0, 0.25, 1.0, 1.0, 0.25, 0.25, 0.25, 1.0, 1.0, 0.25, 1.0, 1.0, 0.25]): _vg.add([_i], _w, 'REPLACE')
_vg = ob_bras.vertex_groups.new(name='Annulaire3.L')
for _i, _w in zip([158, 159, 160, 161, 162, 163, 164, 165, 166, 167, 168, 169, 237, 238, 239, 240, 241, 242, 243, 244, 253, 254, 255, 256, 261, 262, 263, 264], [1.0, 1.0, 1.0, 1.0, 1.0, 1.0, 1.0, 1.0, 1.0, 1.0, 1.0, 1.0, 1.0, 0.25, 0.25, 1.0, 1.0, 1.0, 0.25, 0.25, 1.0, 0.25, 0.25, 1.0, 1.0, 0.25, 0.25, 1.0]): _vg.add([_i], _w, 'REPLACE')
_vg = ob_bras.vertex_groups.new(name='Auriculaire1.L')
for _i, _w in zip([48, 49, 103, 104, 108, 201, 202, 203, 204, 206, 207, 211, 212, 213, 214, 215, 216, 217, 218, 219, 220, 222, 223, 225, 226, 227, 228, 230, 231], [0.25, 0.25, 0.25, 1.0, 0.25, 1.0, 1.0, 1.0, 1.0, 0.25, 0.25, 0.25, 0.25, 1.0, 1.0, 1.0, 1.0, 1.0, 1.0, 1.0, 1.0, 0.25, 0.25, 1.0, 1.0, 1.0, 1.0, 0.25, 0.25]): _vg.add([_i], _w, 'REPLACE')
_vg = ob_bras.vertex_groups.new(name='Auriculaire2.L')
for _i, _w in zip([201, 202, 203, 204, 205, 206, 207, 208, 209, 210, 211, 212, 213, 214, 215, 216, 217, 218, 219, 220, 221, 222, 223, 224, 225, 226, 227, 228, 229, 230, 231, 232], [0.25, 0.25, 1.0, 1.0, 0.25, 1.0, 1.0, 0.25, 0.25, 0.25, 1.0, 1.0, 0.25, 1.0, 1.0, 0.25, 0.25, 0.25, 1.0, 1.0, 0.25, 1.0, 1.0, 0.25, 0.25, 0.25, 1.0, 1.0, 0.25, 1.0, 1.0, 0.25]): _vg.add([_i], _w, 'REPLACE')
_vg = ob_bras.vertex_groups.new(name='Auriculaire3.L')
for _i, _w in zip([146, 147, 148, 149, 150, 151, 152, 153, 154, 155, 156, 157, 205, 206, 207, 208, 209, 210, 211, 212, 221, 222, 223, 224, 229, 230, 231, 232], [1.0, 1.0, 1.0, 1.0, 1.0, 1.0, 1.0, 1.0, 1.0, 1.0, 1.0, 1.0, 1.0, 0.25, 0.25, 1.0, 1.0, 1.0, 0.25, 0.25, 1.0, 0.25, 0.25, 1.0, 1.0, 0.25, 0.25, 1.0]): _vg.add([_i], _w, 'REPLACE')
_vg = ob_bras.vertex_groups.new(name='Bras.R')
_vg = ob_bras.vertex_groups.new(name='AvantBras.R')
_vg = ob_bras.vertex_groups.new(name='Main.R')
_vg = ob_bras.vertex_groups.new(name='Pouce1.R')
_vg = ob_bras.vertex_groups.new(name='Pouce2.R')
_vg = ob_bras.vertex_groups.new(name='Index1.R')
_vg = ob_bras.vertex_groups.new(name='Index2.R')
_vg = ob_bras.vertex_groups.new(name='Index3.R')
_vg = ob_bras.vertex_groups.new(name='Majeur1.R')
_vg = ob_bras.vertex_groups.new(name='Majeur2.R')
_vg = ob_bras.vertex_groups.new(name='Majeur3.R')
_vg = ob_bras.vertex_groups.new(name='Annulaire1.R')
_vg = ob_bras.vertex_groups.new(name='Annulaire2.R')
_vg = ob_bras.vertex_groups.new(name='Annulaire3.R')
_vg = ob_bras.vertex_groups.new(name='Auriculaire1.R')
_vg = ob_bras.vertex_groups.new(name='Auriculaire2.R')
_vg = ob_bras.vertex_groups.new(name='Auriculaire3.R')
_m = ob_bras.modifiers.new('Miroir', 'MIRROR')
_m.use_clip = True
_m = ob_bras.modifiers.new('Armature', 'ARMATURE')
_m.object = ob_armaturebras

# ---- collection membership
col_collection_1.objects.link(ob_armaturebras)
col_collection_1.objects.link(ob_bras)

# ---- scene / render settings (as saved in the file)
scene.frame_start = 1; scene.frame_end = 250; scene.frame_set(0)
scene.render.engine = 'CYCLES'
scene.render.resolution_percentage = 50
scene.render.fps = 30
scene.render.dither_intensity = 0.0
scene.cycles.use_denoising = False
scene.cycles.samples = 128
scene.cycles.sampling_pattern = 'TABULATED_SOBOL'
scene.cycles.light_sampling_threshold = 0.0
scene.cycles.use_adaptive_sampling = False
scene.cycles.use_light_tree = False
scene.cycles.blur_glossy = 0.0
scene.cycles.sample_clamp_indirect = 0.0
scene.view_settings.view_transform = 'Standard'
bpy.context.view_layer.update()

# ---- added for rendering (the .blend has no active camera and no usable light): camera, sun
cam_auto = bpy.data.cameras.new('AutoCamera')
cam_auto.lens = 50.0
cam_auto.sensor_width = 36.0
cam_auto.clip_end = 1000.0
ob_auto_camera = bpy.data.objects.new('AutoCamera', cam_auto)
scene.collection.objects.link(ob_auto_camera)
ob_auto_camera.location = (1.88809, -2.51292, 0.753082)
ob_auto_camera.rotation_euler = (1.09748, -7.21219e-08, 0.694738)
scene.camera = ob_auto_camera
light_auto_sun = bpy.data.lights.new('AutoSun', 'SUN')
light_auto_sun.energy = 3.0
light_auto_sun.angle = 0.0523599
ob_auto_sun = bpy.data.objects.new('AutoSun', light_auto_sun)
scene.collection.objects.link(ob_auto_sun)
ob_auto_sun.rotation_euler = (0.872665, 0.174533, 0.523599)
bpy.context.view_layer.update()
